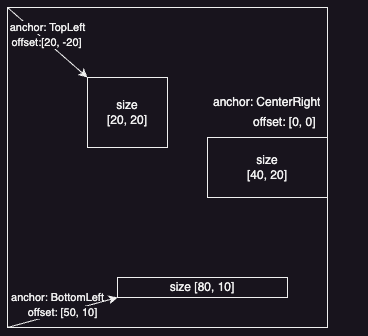

The diagram above was exported from draw.io. Its source (the exported page's mxGraphModel, read from the mxfile embedded in the PNG):
<mxGraphModel dx="707" dy="455" grid="1" gridSize="10" guides="1" tooltips="1" connect="1" arrows="1" fold="1" page="1" pageScale="1" pageWidth="850" pageHeight="1100" math="0" shadow="0">
  <root>
    <mxCell id="0" />
    <mxCell id="1" parent="0" />
    <mxCell id="HttfkzUTFuGRshD1XFpf-3" value="" style="rounded=0;whiteSpace=wrap;html=1;" parent="1" vertex="1">
      <mxGeometry x="200" y="40" width="320" height="320" as="geometry" />
    </mxCell>
    <mxCell id="HttfkzUTFuGRshD1XFpf-5" value="size&lt;br&gt;[20, 20]" style="rounded=0;whiteSpace=wrap;html=1;" parent="1" vertex="1">
      <mxGeometry x="280" y="110" width="80" height="70" as="geometry" />
    </mxCell>
    <mxCell id="HttfkzUTFuGRshD1XFpf-8" value="" style="endArrow=classic;html=1;rounded=0;exitX=0;exitY=0;exitDx=0;exitDy=0;entryX=0;entryY=0;entryDx=0;entryDy=0;" parent="1" source="HttfkzUTFuGRshD1XFpf-3" target="HttfkzUTFuGRshD1XFpf-5" edge="1">
      <mxGeometry width="50" height="50" relative="1" as="geometry">
        <mxPoint x="350" y="170" as="sourcePoint" />
        <mxPoint x="400" y="120" as="targetPoint" />
      </mxGeometry>
    </mxCell>
    <mxCell id="HttfkzUTFuGRshD1XFpf-9" value="offset:[20, -20]" style="edgeLabel;html=1;align=center;verticalAlign=middle;resizable=0;points=[];" parent="HttfkzUTFuGRshD1XFpf-8" vertex="1" connectable="0">
      <mxGeometry x="-0.025" y="-1" relative="1" as="geometry">
        <mxPoint as="offset" />
      </mxGeometry>
    </mxCell>
    <mxCell id="HttfkzUTFuGRshD1XFpf-11" value="anchor: BottomLeft" style="edgeLabel;html=1;align=center;verticalAlign=middle;resizable=0;points=[];" parent="HttfkzUTFuGRshD1XFpf-8" vertex="1" connectable="0">
      <mxGeometry x="-0.454" relative="1" as="geometry">
        <mxPoint x="28" y="271" as="offset" />
      </mxGeometry>
    </mxCell>
    <mxCell id="HttfkzUTFuGRshD1XFpf-13" value="" style="endArrow=classic;html=1;rounded=0;exitX=1;exitY=0.5;exitDx=0;exitDy=0;entryX=1;entryY=0.5;entryDx=0;entryDy=0;" parent="1" source="HttfkzUTFuGRshD1XFpf-3" target="HttfkzUTFuGRshD1XFpf-15" edge="1">
      <mxGeometry width="50" height="50" relative="1" as="geometry">
        <mxPoint x="350" y="210" as="sourcePoint" />
        <mxPoint x="465" y="200" as="targetPoint" />
      </mxGeometry>
    </mxCell>
    <mxCell id="HttfkzUTFuGRshD1XFpf-15" value="size&lt;br&gt;[40, 20]" style="rounded=0;whiteSpace=wrap;html=1;" parent="1" vertex="1">
      <mxGeometry x="400" y="170" width="120" height="60" as="geometry" />
    </mxCell>
    <mxCell id="HttfkzUTFuGRshD1XFpf-16" value="anchor: CenterRight" style="text;strokeColor=none;fillColor=none;align=left;verticalAlign=middle;spacingLeft=4;spacingRight=4;overflow=hidden;points=[[0,0.5],[1,0.5]];portConstraint=eastwest;rotatable=0;whiteSpace=wrap;html=1;" parent="1" vertex="1">
      <mxGeometry x="400" y="120" width="120" height="30" as="geometry" />
    </mxCell>
    <mxCell id="HttfkzUTFuGRshD1XFpf-17" value="size [80, 10]" style="rounded=0;whiteSpace=wrap;html=1;" parent="1" vertex="1">
      <mxGeometry x="310" y="310" width="170" height="20" as="geometry" />
    </mxCell>
    <mxCell id="HttfkzUTFuGRshD1XFpf-18" value="offset: [50, 10]" style="endArrow=classic;html=1;rounded=0;exitX=0;exitY=1;exitDx=0;exitDy=0;entryX=0;entryY=1;entryDx=0;entryDy=0;" parent="1" source="HttfkzUTFuGRshD1XFpf-3" target="HttfkzUTFuGRshD1XFpf-17" edge="1">
      <mxGeometry width="50" height="50" relative="1" as="geometry">
        <mxPoint x="330" y="260" as="sourcePoint" />
        <mxPoint x="380" y="210" as="targetPoint" />
      </mxGeometry>
    </mxCell>
    <mxCell id="HttfkzUTFuGRshD1XFpf-19" value="anchor: TopLeft" style="edgeLabel;html=1;align=center;verticalAlign=middle;resizable=0;points=[];" parent="1" vertex="1" connectable="0">
      <mxGeometry x="239.99511484677802" y="60.00197549093076" as="geometry" />
    </mxCell>
    <mxCell id="HttfkzUTFuGRshD1XFpf-20" value="offset: [0, 0]" style="text;strokeColor=none;fillColor=none;align=left;verticalAlign=middle;spacingLeft=4;spacingRight=4;overflow=hidden;points=[[0,0.5],[1,0.5]];portConstraint=eastwest;rotatable=0;whiteSpace=wrap;html=1;" parent="1" vertex="1">
      <mxGeometry x="440" y="140" width="120" height="30" as="geometry" />
    </mxCell>
  </root>
</mxGraphModel>